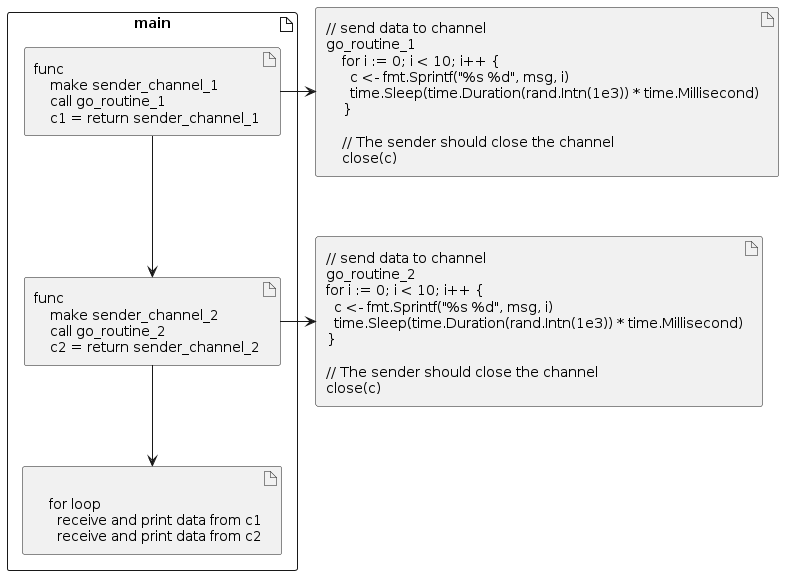

The diagram above was rendered by PlantUML. Its source (embedded in the PNG):
@startuml
top to bottom direction

' Box for main
artifact "main"{
  ' Grouping func_sender_channel_1 and func_sender_channel_2 horizontally
  artifact func_sender_channel_1 [
    func
        make sender_channel_1
        call go_routine_1
        c1 = return sender_channel_1
  ]

  artifact func_sender_channel_2 [
    func
        make sender_channel_2
        call go_routine_2
        c2 = return sender_channel_2
  ]

    artifact for_loop [

    for loop
      receive and print data from c1
      receive and print data from c2
  ]


}

' Box for go_routine_1 linked to func_sender_channel_1
artifact go_routine_1 [
  // send data to channel
  go_routine_1
      for i := 0; i < 10; i++ {
        c <- fmt.Sprintf("%s %d", msg, i)
        time.Sleep(time.Duration(rand.Intn(1e3)) * time.Millisecond)
      }

      // The sender should close the channel
      close(c)
]

' Box for go_routine_2 linked to func_sender_channel_2
artifact go_routine_2 [
  // send data to channel
  go_routine_2
  for i := 0; i < 10; i++ {
    c <- fmt.Sprintf("%s %d", msg, i)
    time.Sleep(time.Duration(rand.Intn(1e3)) * time.Millisecond)
  }

  // The sender should close the channel
  close(c)
]

func_sender_channel_1 -right-> go_routine_1
func_sender_channel_2 -right-> go_routine_2
func_sender_channel_1 -down-> func_sender_channel_2
func_sender_channel_2 -down-> for_loop
@enduml